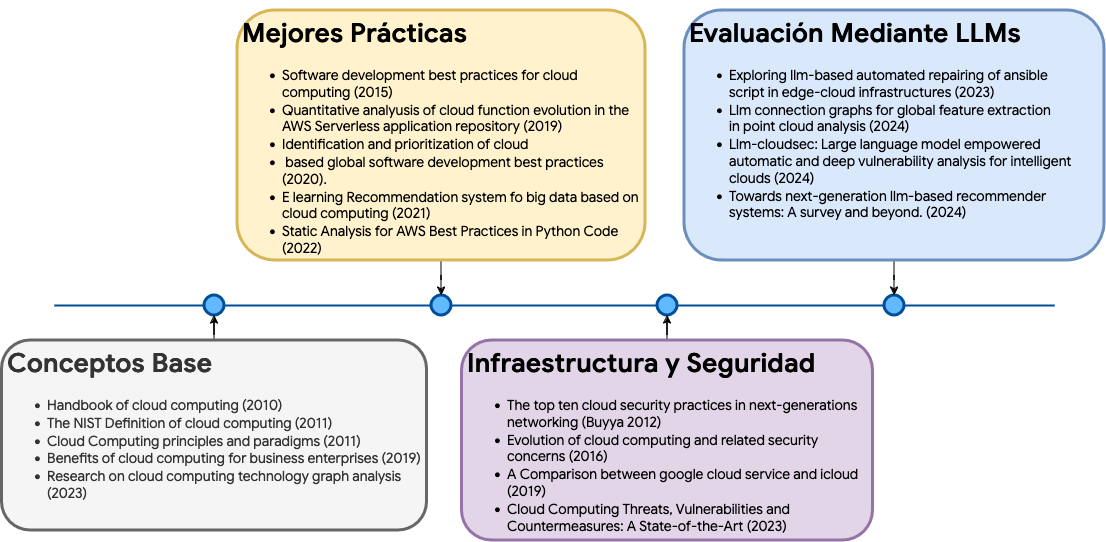

The diagram above was exported from draw.io. Its source (the exported page's mxGraphModel, read from the mxfile embedded in the PNG):
<mxGraphModel dx="1608" dy="2299" grid="1" gridSize="10" guides="1" tooltips="1" connect="1" arrows="1" fold="1" page="1" pageScale="1" pageWidth="827" pageHeight="1169" math="0" shadow="0">
  <root>
    <mxCell id="0" />
    <mxCell id="1" parent="0" />
    <mxCell id="oKpCVYh9YAcOSUcERpzH-27" value="" style="line;strokeWidth=2;html=1;fillColor=none;fontSize=28;fontColor=#004D99;strokeColor=#004D99;fontFamily=Google Sans;fontSource=https%3A%2F%2Ffonts.googleapis.com%2Fcss%3Ffamily%3DGoogle%2BSans;" vertex="1" parent="1">
      <mxGeometry x="20" y="170" width="1000" height="10" as="geometry" />
    </mxCell>
    <mxCell id="oKpCVYh9YAcOSUcERpzH-32" value="" style="ellipse;whiteSpace=wrap;html=1;fillColor=#61BAFF;fontSize=28;fontColor=#004D99;strokeWidth=3;strokeColor=#004D99;fontFamily=Google Sans;fontSource=https%3A%2F%2Ffonts.googleapis.com%2Fcss%3Ffamily%3DGoogle%2BSans;" vertex="1" parent="1">
      <mxGeometry x="170" y="165" width="20" height="20" as="geometry" />
    </mxCell>
    <mxCell id="oKpCVYh9YAcOSUcERpzH-33" value="" style="ellipse;whiteSpace=wrap;html=1;fillColor=#61BAFF;fontSize=28;fontColor=#004D99;strokeWidth=3;strokeColor=#004D99;fontFamily=Google Sans;fontSource=https%3A%2F%2Ffonts.googleapis.com%2Fcss%3Ffamily%3DGoogle%2BSans;" vertex="1" parent="1">
      <mxGeometry x="397" y="165" width="20" height="20" as="geometry" />
    </mxCell>
    <mxCell id="oKpCVYh9YAcOSUcERpzH-34" value="" style="ellipse;whiteSpace=wrap;html=1;fillColor=#61BAFF;fontSize=28;fontColor=#004D99;strokeWidth=3;strokeColor=#004D99;fontFamily=Google Sans;fontSource=https%3A%2F%2Ffonts.googleapis.com%2Fcss%3Ffamily%3DGoogle%2BSans;" vertex="1" parent="1">
      <mxGeometry x="623" y="165" width="20" height="20" as="geometry" />
    </mxCell>
    <mxCell id="oKpCVYh9YAcOSUcERpzH-35" value="" style="ellipse;whiteSpace=wrap;html=1;fillColor=#61BAFF;fontSize=28;fontColor=#004D99;strokeWidth=3;strokeColor=#004D99;fontFamily=Google Sans;fontSource=https%3A%2F%2Ffonts.googleapis.com%2Fcss%3Ffamily%3DGoogle%2BSans;" vertex="1" parent="1">
      <mxGeometry x="850" y="165" width="20" height="20" as="geometry" />
    </mxCell>
    <mxCell id="oKpCVYh9YAcOSUcERpzH-40" style="edgeStyle=orthogonalEdgeStyle;rounded=0;orthogonalLoop=1;jettySize=auto;html=1;entryX=0.5;entryY=1;entryDx=0;entryDy=0;" edge="1" parent="1" source="oKpCVYh9YAcOSUcERpzH-36" target="oKpCVYh9YAcOSUcERpzH-32">
      <mxGeometry relative="1" as="geometry" />
    </mxCell>
    <mxCell id="oKpCVYh9YAcOSUcERpzH-36" value="&lt;h1 style=&quot;font-size: 26px;&quot;&gt;Conceptos Base&lt;font style=&quot;font-size: 14px;&quot;&gt;&lt;br&gt;&lt;/font&gt;&lt;/h1&gt;&lt;ul style=&quot;font-size: 14px;&quot;&gt;&lt;li&gt;&lt;font style=&quot;font-size: 14px;&quot;&gt;Handbook of cloud computing (2010)&lt;/font&gt;&lt;/li&gt;&lt;li&gt;&lt;font style=&quot;font-size: 14px;&quot;&gt;The NIST Definition of cloud computing (2011)&lt;/font&gt;&lt;/li&gt;&lt;li&gt;&lt;font style=&quot;font-size: 14px;&quot;&gt;Cloud Computing principles and paradigms (2011)&lt;/font&gt;&lt;/li&gt;&lt;li&gt;&lt;font style=&quot;font-size: 14px;&quot;&gt;Benefits of cloud computing for business enterprises (2019)&lt;/font&gt;&lt;/li&gt;&lt;li&gt;&lt;font style=&quot;font-size: 14px;&quot;&gt;Research on cloud computing technology graph analysis (2023)&lt;/font&gt;&lt;/li&gt;&lt;/ul&gt;" style="text;html=1;spacing=5;spacingTop=-20;whiteSpace=wrap;overflow=hidden;strokeColor=#666666;strokeWidth=3;fillColor=#f5f5f5;fontSize=13;fontColor=#333333;align=left;rounded=1;fontFamily=Google Sans;fontSource=https%3A%2F%2Ffonts.googleapis.com%2Fcss%3Ffamily%3DGoogle%2BSans;" vertex="1" parent="1">
      <mxGeometry x="-32.5" y="210" width="425" height="190" as="geometry" />
    </mxCell>
    <mxCell id="oKpCVYh9YAcOSUcERpzH-41" style="edgeStyle=orthogonalEdgeStyle;rounded=0;orthogonalLoop=1;jettySize=auto;html=1;entryX=0.5;entryY=0;entryDx=0;entryDy=0;" edge="1" parent="1" source="oKpCVYh9YAcOSUcERpzH-37" target="oKpCVYh9YAcOSUcERpzH-33">
      <mxGeometry relative="1" as="geometry" />
    </mxCell>
    <mxCell id="oKpCVYh9YAcOSUcERpzH-37" value="&lt;h1&gt;Mejores Prácticas&lt;br&gt;&lt;/h1&gt;&lt;ul style=&quot;font-size: 14px;&quot;&gt;&lt;li&gt;Software development best practices for cloud computing (2015)&lt;/li&gt;&lt;li&gt;Quantitative analyusis of cloud function evolution in the AWS Serverless application repository (2019)&lt;/li&gt;&lt;li&gt;Identification and prioritization of cloud&lt;/li&gt;&lt;li&gt;&amp;nbsp;based global software development best practices (2020).&lt;/li&gt;&lt;li&gt;E learning Recommendation system fo big data based on cloud computing (2021)&lt;/li&gt;&lt;li&gt;Static Analysis for AWS Best Practices in Python Code (2022)&lt;/li&gt;&lt;/ul&gt;&lt;p&gt;&lt;br&gt;&lt;/p&gt;" style="text;html=1;spacing=5;spacingTop=-20;whiteSpace=wrap;overflow=hidden;strokeColor=#d6b656;strokeWidth=3;fillColor=#fff2cc;fontSize=13;align=left;rounded=1;fontFamily=Google Sans;fontSource=https%3A%2F%2Ffonts.googleapis.com%2Fcss%3Ffamily%3DGoogle%2BSans;" vertex="1" parent="1">
      <mxGeometry x="203" y="-120" width="408" height="250" as="geometry" />
    </mxCell>
    <mxCell id="oKpCVYh9YAcOSUcERpzH-43" style="edgeStyle=orthogonalEdgeStyle;rounded=0;orthogonalLoop=1;jettySize=auto;html=1;entryX=0.5;entryY=1;entryDx=0;entryDy=0;" edge="1" parent="1" source="oKpCVYh9YAcOSUcERpzH-38" target="oKpCVYh9YAcOSUcERpzH-34">
      <mxGeometry relative="1" as="geometry" />
    </mxCell>
    <mxCell id="oKpCVYh9YAcOSUcERpzH-38" value="&lt;h1&gt;Infraestructura y Seguridad&lt;br&gt;&lt;/h1&gt;&lt;ul style=&quot;font-size: 14px;&quot;&gt;&lt;li&gt;The top ten cloud security practices in next-generations networking (Buyya 2012)&lt;/li&gt;&lt;li&gt;Evolution of cloud computing and related security concerns (2016)&lt;/li&gt;&lt;li&gt;A Comparison between google cloud service and icloud (2019)&lt;/li&gt;&lt;li&gt;Cloud Computing Threats, Vulnerabilities and Countermeasures: A State-of-the-Art (2023)&lt;/li&gt;&lt;/ul&gt;" style="text;html=1;spacing=5;spacingTop=-20;whiteSpace=wrap;overflow=hidden;strokeColor=#9673a6;strokeWidth=3;fillColor=#e1d5e7;fontSize=13;align=left;rounded=1;fontFamily=Google Sans;fontSource=https%3A%2F%2Ffonts.googleapis.com%2Fcss%3Ffamily%3DGoogle%2BSans;" vertex="1" parent="1">
      <mxGeometry x="427.5" y="210" width="411" height="200" as="geometry" />
    </mxCell>
    <mxCell id="oKpCVYh9YAcOSUcERpzH-42" style="edgeStyle=orthogonalEdgeStyle;rounded=0;orthogonalLoop=1;jettySize=auto;html=1;entryX=0.5;entryY=0;entryDx=0;entryDy=0;" edge="1" parent="1" source="oKpCVYh9YAcOSUcERpzH-39" target="oKpCVYh9YAcOSUcERpzH-35">
      <mxGeometry relative="1" as="geometry" />
    </mxCell>
    <mxCell id="oKpCVYh9YAcOSUcERpzH-39" value="&lt;h1&gt;Evaluación Mediante LLMs&lt;br&gt;&lt;/h1&gt;&lt;ul style=&quot;font-size: 14px;&quot;&gt;&lt;li&gt;Exploring llm-based automated repairing of ansible&lt;br&gt;script in edge-cloud infrastructures (2023)&lt;/li&gt;&lt;li&gt;Llm connection graphs for global feature extraction&lt;br/&gt;in point cloud analysis (2024)&lt;/li&gt;&lt;li&gt;Llm-cloudsec: Large language model empowered automatic and deep vulnerability analysis for intelligent clouds (2024)&lt;/li&gt;&lt;li&gt;Towards next-generation llm-based recommender systems: A survey and beyond. (2024)&lt;/li&gt;&lt;/ul&gt;" style="text;html=1;spacing=5;spacingTop=-20;whiteSpace=wrap;overflow=hidden;strokeColor=#6c8ebf;strokeWidth=3;fillColor=#dae8fc;fontSize=13;align=left;rounded=1;fontFamily=Google Sans;fontSource=https%3A%2F%2Ffonts.googleapis.com%2Fcss%3Ffamily%3DGoogle%2BSans;" vertex="1" parent="1">
      <mxGeometry x="650" y="-120" width="420" height="250" as="geometry" />
    </mxCell>
  </root>
</mxGraphModel>